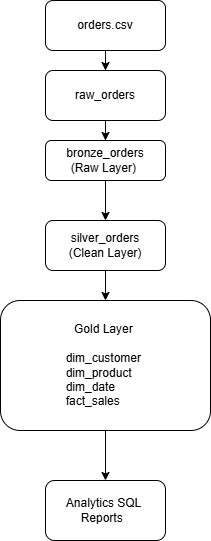

The diagram above was exported from draw.io. Its source (the exported page's mxGraphModel, read from the mxfile embedded in the PNG):
<mxGraphModel dx="1042" dy="527" grid="1" gridSize="10" guides="1" tooltips="1" connect="1" arrows="1" fold="1" page="1" pageScale="1" pageWidth="827" pageHeight="1169" math="0" shadow="0">
  <root>
    <mxCell id="0" />
    <mxCell id="1" parent="0" />
    <mxCell id="skDJkJzCsDbsitSI4TDr-14" edge="1" parent="1" source="skDJkJzCsDbsitSI4TDr-1" style="edgeStyle=orthogonalEdgeStyle;rounded=0;orthogonalLoop=1;jettySize=auto;html=1;entryX=0.5;entryY=0;entryDx=0;entryDy=0;" target="skDJkJzCsDbsitSI4TDr-13">
      <mxGeometry relative="1" as="geometry" />
    </mxCell>
    <mxCell id="skDJkJzCsDbsitSI4TDr-1" parent="1" style="rounded=1;whiteSpace=wrap;html=1;" value="orders.csv" vertex="1">
      <mxGeometry height="50" width="120" x="260" as="geometry" />
    </mxCell>
    <mxCell id="skDJkJzCsDbsitSI4TDr-7" edge="1" parent="1" source="skDJkJzCsDbsitSI4TDr-2" style="edgeStyle=orthogonalEdgeStyle;rounded=0;orthogonalLoop=1;jettySize=auto;html=1;entryX=0.5;entryY=0;entryDx=0;entryDy=0;" target="skDJkJzCsDbsitSI4TDr-4">
      <mxGeometry relative="1" as="geometry" />
    </mxCell>
    <mxCell id="skDJkJzCsDbsitSI4TDr-2" parent="1" style="rounded=1;whiteSpace=wrap;html=1;" value="bronze_orders&lt;br&gt;(Raw Layer)&amp;nbsp;" vertex="1">
      <mxGeometry height="40" width="120" x="260" y="140" as="geometry" />
    </mxCell>
    <mxCell id="skDJkJzCsDbsitSI4TDr-10" edge="1" parent="1" source="skDJkJzCsDbsitSI4TDr-4" style="edgeStyle=orthogonalEdgeStyle;rounded=0;orthogonalLoop=1;jettySize=auto;html=1;entryX=0.5;entryY=0;entryDx=0;entryDy=0;" target="skDJkJzCsDbsitSI4TDr-5">
      <mxGeometry relative="1" as="geometry" />
    </mxCell>
    <mxCell id="skDJkJzCsDbsitSI4TDr-4" parent="1" style="rounded=1;whiteSpace=wrap;html=1;" value="silver_orders&lt;br&gt;(Clean Layer)" vertex="1">
      <mxGeometry height="50" width="120" x="260" y="220" as="geometry" />
    </mxCell>
    <mxCell id="skDJkJzCsDbsitSI4TDr-11" edge="1" parent="1" source="skDJkJzCsDbsitSI4TDr-5" style="edgeStyle=orthogonalEdgeStyle;rounded=0;orthogonalLoop=1;jettySize=auto;html=1;entryX=0.5;entryY=0;entryDx=0;entryDy=0;" target="skDJkJzCsDbsitSI4TDr-6">
      <mxGeometry relative="1" as="geometry" />
    </mxCell>
    <mxCell id="skDJkJzCsDbsitSI4TDr-5" parent="1" style="rounded=1;whiteSpace=wrap;html=1;" value="Gold Layer&amp;nbsp;&lt;div&gt;&lt;br&gt;&lt;div style=&quot;text-align: left;&quot;&gt;&lt;span style=&quot;background-color: transparent; color: light-dark(rgb(0, 0, 0), rgb(255, 255, 255));&quot;&gt;dim_customer&amp;nbsp;&lt;/span&gt;&lt;/div&gt;&lt;/div&gt;&lt;div style=&quot;text-align: left;&quot;&gt;dim_product&amp;nbsp;&lt;/div&gt;&lt;div&gt;&lt;div style=&quot;text-align: left;&quot;&gt;&lt;span style=&quot;background-color: transparent; color: light-dark(rgb(0, 0, 0), rgb(255, 255, 255));&quot;&gt;dim_date&amp;nbsp;&lt;/span&gt;&lt;/div&gt;&lt;div style=&quot;text-align: left;&quot;&gt;&lt;span style=&quot;background-color: transparent; color: light-dark(rgb(0, 0, 0), rgb(255, 255, 255));&quot;&gt;fact_sales&amp;nbsp; &amp;nbsp; &amp;nbsp; &amp;nbsp;&lt;/span&gt;&lt;/div&gt;&lt;/div&gt;" vertex="1">
      <mxGeometry height="130" width="210" x="215" y="300" as="geometry" />
    </mxCell>
    <mxCell id="skDJkJzCsDbsitSI4TDr-6" parent="1" style="rounded=1;whiteSpace=wrap;html=1;" value="Analytics SQL&amp;nbsp;&lt;div&gt;Reports&amp;nbsp;&amp;nbsp;&lt;/div&gt;" vertex="1">
      <mxGeometry height="60" width="120" x="260" y="480" as="geometry" />
    </mxCell>
    <mxCell id="skDJkJzCsDbsitSI4TDr-15" edge="1" parent="1" source="skDJkJzCsDbsitSI4TDr-13" style="edgeStyle=orthogonalEdgeStyle;rounded=0;orthogonalLoop=1;jettySize=auto;html=1;entryX=0.5;entryY=0;entryDx=0;entryDy=0;" target="skDJkJzCsDbsitSI4TDr-2">
      <mxGeometry relative="1" as="geometry" />
    </mxCell>
    <mxCell id="skDJkJzCsDbsitSI4TDr-13" parent="1" style="rounded=1;whiteSpace=wrap;html=1;" value="raw_orders" vertex="1">
      <mxGeometry height="50" width="120" x="260" y="70" as="geometry" />
    </mxCell>
  </root>
</mxGraphModel>